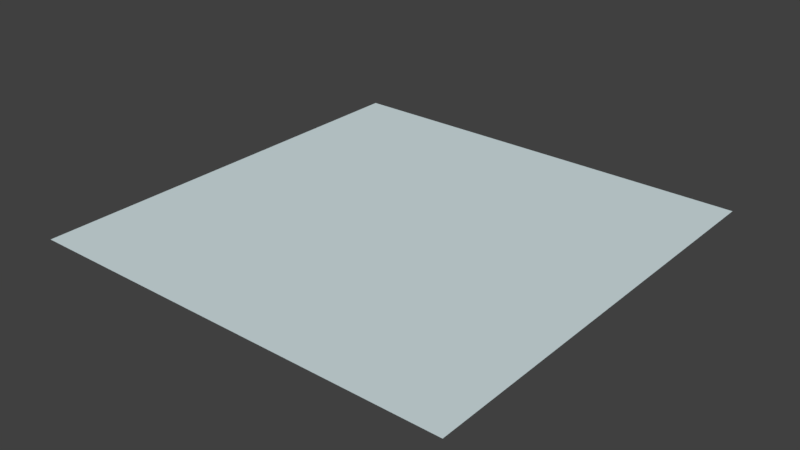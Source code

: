# Source: grassplane.blend  (saved by Blender 2.79.0; exported with 4.5.12 LTS)
import bpy
from mathutils import Matrix  # noqa: F401  (used for matrix-valued properties, if any)

bpy.ops.wm.read_factory_settings(use_empty=True)
scene = bpy.context.scene
scene.name = 'Scene'

# ---- collections
col_collection_1 = bpy.data.collections.new('Collection 1'); scene.collection.children.link(col_collection_1)

# ---- materials (node trees are filled in below, after node groups)
mat_material = bpy.data.materials.new('Material')
mat_material.alpha_threshold = 0.0
mat_material.use_transparent_shadow = False
mat_material.diffuse_color = (0.661, 0.777, 0.8, 1.0)
mat_material.roughness = 0.5
mat_material.specular_intensity = 0.0

# ---- material node trees

# ---- world
world_world = bpy.data.worlds.new('World'); scene.world = world_world
world_world.color = (0.05088, 0.05088, 0.05088)
world_world.use_sun_shadow = False
world_world.sun_shadow_jitter_overblur = 0.0
world_world.cycles.sampling_method = 'MANUAL'

# ---- meshes
me_plane = bpy.data.meshes.new('Plane')
me_plane.from_pydata([(-1.0, -1.0, 0.0), (1.0, -1.0, 0.0), (-1.0, 1.0, 0.0), (1.0, 1.0, 0.0)], [], [(0, 1, 3, 2)])
_uv = me_plane.uv_layers.new(name='UVMap')
_uv.uv.foreach_set('vector', [-2.285, 8.655, -2.285, -7.655, 2.584, -7.655, 2.584, 8.655])
me_plane.materials.append(mat_material)
me_plane.use_remesh_preserve_volume = False
me_plane.use_remesh_preserve_attributes = False
me_plane.use_mirror_vertex_groups = False
me_plane.update()

# ---- objects
ob_plane = bpy.data.objects.new('Plane', me_plane)

# ---- transforms, parenting, visibility, modifiers, constraints
ob_plane.location = (0.0, 0.0, 0.0)
ob_plane.scale = (8.733, 8.733, 8.733)
ob_plane.lineart.crease_threshold = 0.0

# ---- collection membership
col_collection_1.objects.link(ob_plane)

# ---- scene / render settings (as saved in the file)
scene.frame_start = 1; scene.frame_end = 250; scene.frame_set(1)
scene.render.engine = 'BLENDER_EEVEE_NEXT'
scene.render.resolution_percentage = 50
scene.render.dither_intensity = 0.0
scene.cycles.use_denoising = False
scene.cycles.samples = 128
scene.cycles.sampling_pattern = 'TABULATED_SOBOL'
scene.cycles.use_adaptive_sampling = False
scene.cycles.use_light_tree = False
scene.cycles.blur_glossy = 0.0
scene.cycles.sample_clamp_indirect = 0.0
scene.view_settings.view_transform = 'Standard'
bpy.context.view_layer.update()

# ---- added for rendering (the .blend has no active camera and no usable light): camera, sun
cam_auto = bpy.data.cameras.new('AutoCamera')
cam_auto.lens = 50.0
cam_auto.sensor_width = 36.0
cam_auto.clip_end = 1000.0
ob_auto_camera = bpy.data.objects.new('AutoCamera', cam_auto)
scene.collection.objects.link(ob_auto_camera)
ob_auto_camera.location = (22.8537, -27.4244, 18.2829)
ob_auto_camera.rotation_euler = (1.09748, -7.21219e-08, 0.694738)
scene.camera = ob_auto_camera
light_auto_sun = bpy.data.lights.new('AutoSun', 'SUN')
light_auto_sun.energy = 3.0
light_auto_sun.angle = 0.0523599
ob_auto_sun = bpy.data.objects.new('AutoSun', light_auto_sun)
scene.collection.objects.link(ob_auto_sun)
ob_auto_sun.rotation_euler = (0.872665, 0.174533, 0.523599)
bpy.context.view_layer.update()
